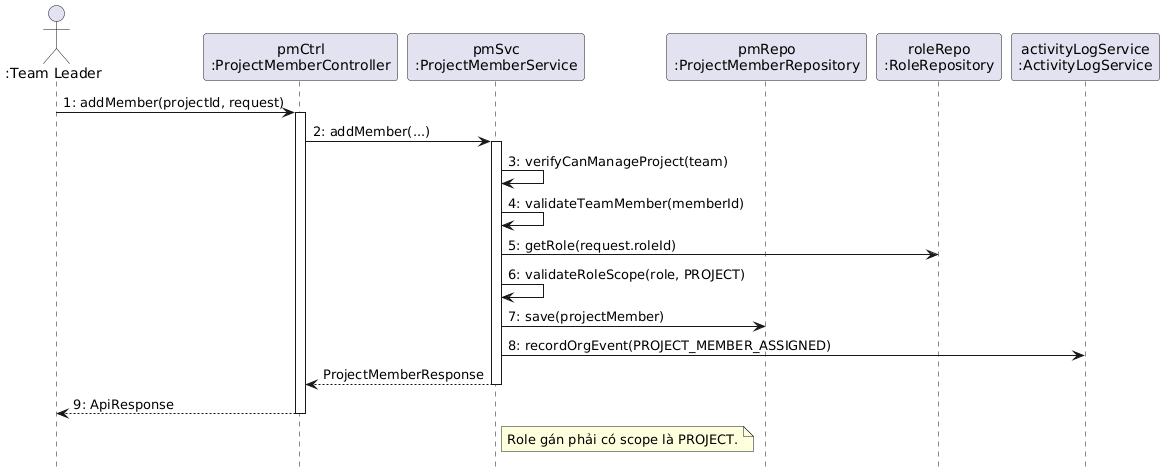

The diagram above was rendered by PlantUML. Its source (embedded in the PNG):
@startuml
hide footbox
actor ":Team Leader" as Actor
participant "pmCtrl\n:ProjectMemberController" as Ctrl
participant "pmSvc\n:ProjectMemberService" as Svc
participant "pmRepo\n:ProjectMemberRepository" as Repo
participant "roleRepo\n:RoleRepository" as RoleRepo
participant "activityLogService\n:ActivityLogService" as LogSvc

Actor -> Ctrl : 1: addMember(projectId, request)
activate Ctrl
Ctrl -> Svc : 2: addMember(...)
activate Svc
Svc -> Svc : 3: verifyCanManageProject(team)
Svc -> Svc : 4: validateTeamMember(memberId)
Svc -> RoleRepo : 5: getRole(request.roleId)
Svc -> Svc : 6: validateRoleScope(role, PROJECT)
Svc -> Repo : 7: save(projectMember)
Svc -> LogSvc : 8: recordOrgEvent(PROJECT_MEMBER_ASSIGNED)
Svc --> Ctrl : ProjectMemberResponse
deactivate Svc
Ctrl --> Actor : 9: ApiResponse
deactivate Ctrl
note right of Svc: Role gán phải có scope là PROJECT.
@enduml